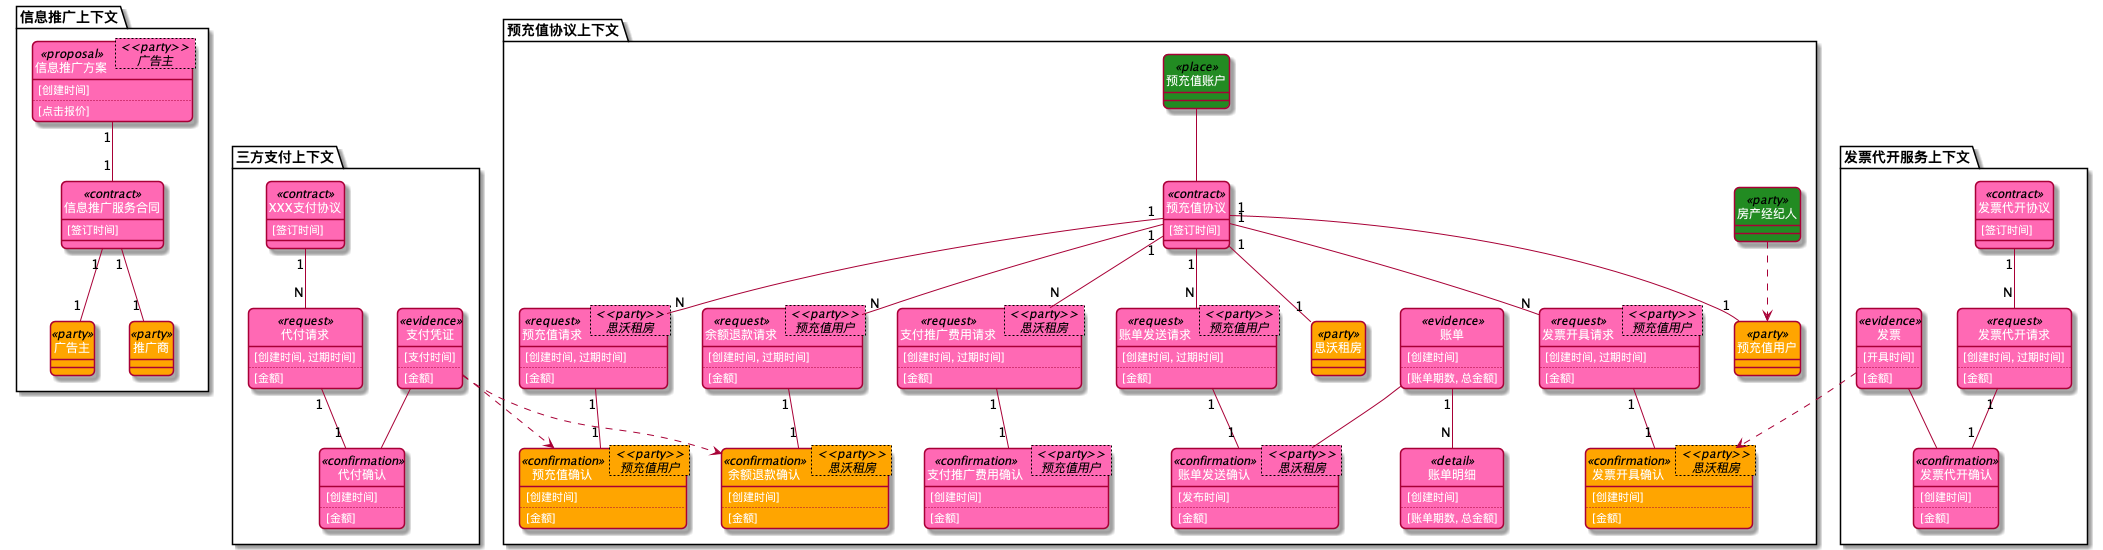

The diagram above was rendered by PlantUML. Its source (embedded in the PNG):
@startuml
skinparam classFontColor White
skinparam classAttributeFontColor White
skinparam roundCorner 10
hide circle
            package <color:black>信息推广上下文</color> {
                class 广告主
class 推广商
class 信息推广方案
class 信息推广服务合同

            }

class 信息推广方案< <<party>> \n 广告主 ><<proposal>> #HotPink{
    [创建时间]
    ..
    [点击报价]
}
信息推广方案  "1" -- "1"  信息推广服务合同


class 信息推广服务合同<<contract>> #HotPink{
    [签订时间]
    
    
}
class 广告主 <<party>> #orange
信息推广服务合同  "1" -- "1"  广告主
class 推广商 <<party>> #orange
信息推广服务合同  "1" -- "1"  推广商

class 广告主 <<party>> #orange
class 推广商 <<party>> #orange

            package <color:black>预充值协议上下文</color> {
                class 房产经纪人
class 预充值用户
class 思沃租房
class 预充值协议
class 预充值账户
class 预充值请求
class 预充值确认
class 余额退款请求
class 余额退款确认
class 发票开具请求
class 发票开具确认
class 账单发送请求
class 账单发送确认
class 账单
class 账单明细
class 支付推广费用请求
class 支付推广费用确认

            }
class 房产经纪人 <<party>> #ForestGreen

class 预充值账户 <<place>> #ForestGreen
预充值账户  --  预充值协议


class 预充值协议<<contract>> #HotPink{
    [签订时间]
    
    
}
class 预充值用户 <<party>> #orange
预充值协议  "1" -- "1"  预充值用户
房产经纪人  ..>  预充值用户
class 思沃租房 <<party>> #orange
预充值协议  "1" -- "1"  思沃租房
预充值协议  "1" -- "N"  预充值请求

class 预充值请求< <<party>> \n 思沃租房 ><<request>> #HotPink{
    [创建时间, 过期时间]
    ..
    [金额]
}
预充值请求  "1" -- "1"  预充值确认

class 预充值确认< <<party>> \n 预充值用户 ><<confirmation>> #Orange{
    [创建时间]
    ..
    [金额]
}

预充值协议  "1" -- "N"  余额退款请求

class 余额退款请求< <<party>> \n 预充值用户 ><<request>> #HotPink{
    [创建时间, 过期时间]
    ..
    [金额]
}
余额退款请求  "1" -- "1"  余额退款确认

class 余额退款确认< <<party>> \n 思沃租房 ><<confirmation>> #Orange{
    [创建时间]
    ..
    [金额]
}

预充值协议  "1" -- "N"  发票开具请求

class 发票开具请求< <<party>> \n 预充值用户 ><<request>> #HotPink{
    [创建时间, 过期时间]
    ..
    [金额]
}
发票开具请求  "1" -- "1"  发票开具确认

class 发票开具确认< <<party>> \n 思沃租房 ><<confirmation>> #Orange{
    [创建时间]
    ..
    [金额]
}

预充值协议  "1" -- "N"  账单发送请求

class 账单发送请求< <<party>> \n 预充值用户 ><<request>> #HotPink{
    [创建时间, 过期时间]
    ..
    [金额]
}
账单发送请求  "1" -- "1"  账单发送确认

class 账单发送确认< <<party>> \n 思沃租房 ><<confirmation>> #HotPink{
    [发布时间]
    ..
    [金额]
}

class 账单<<evidence>> #HotPink{
    [创建时间]
    ..
    [账单期数, 总金额]
}

class 账单明细<<detail>> #HotPink{
    [创建时间]
    ..
    [账单期数, 总金额]
}
账单  "1" -- "N"  账单明细

账单  --  账单发送确认

预充值协议  "1" -- "N"  支付推广费用请求

class 支付推广费用请求< <<party>> \n 思沃租房 ><<request>> #HotPink{
    [创建时间, 过期时间]
    ..
    [金额]
}
支付推广费用请求  "1" -- "1"  支付推广费用确认

class 支付推广费用确认< <<party>> \n 预充值用户 ><<confirmation>> #HotPink{
    [创建时间]
    ..
    [金额]
}


class 预充值用户 <<party>> #orange
class 思沃租房 <<party>> #orange

            package <color:black>三方支付上下文</color> {
                class XXX支付协议
class 代付请求
class 代付确认
class 支付凭证

            }

class XXX支付协议<<contract>> #HotPink{
    [签订时间]
    
    
}
XXX支付协议  "1" -- "N"  代付请求

class 代付请求<<request>> #HotPink{
    [创建时间, 过期时间]
    ..
    [金额]
}
代付请求  "1" -- "1"  代付确认

class 代付确认<<confirmation>> #HotPink{
    [创建时间]
    ..
    [金额]
}

class 支付凭证<<evidence>> #HotPink{
    [支付时间]
    ..
    [金额]
}
支付凭证  ..>  余额退款确认
支付凭证  ..>  预充值确认

支付凭证  --  代付确认



            package <color:black>发票代开服务上下文</color> {
                class 发票代开协议
class 发票代开请求
class 发票代开确认
class 发票

            }

class 发票代开协议<<contract>> #HotPink{
    [签订时间]
    
    
}
发票代开协议  "1" -- "N"  发票代开请求

class 发票代开请求<<request>> #HotPink{
    [创建时间, 过期时间]
    ..
    [金额]
}
发票代开请求  "1" -- "1"  发票代开确认

class 发票代开确认<<confirmation>> #HotPink{
    [创建时间]
    ..
    [金额]
}

class 发票<<evidence>> #HotPink{
    [开具时间]
    ..
    [金额]
}
发票  ..>  发票开具确认

发票  --  发票代开确认



@enduml